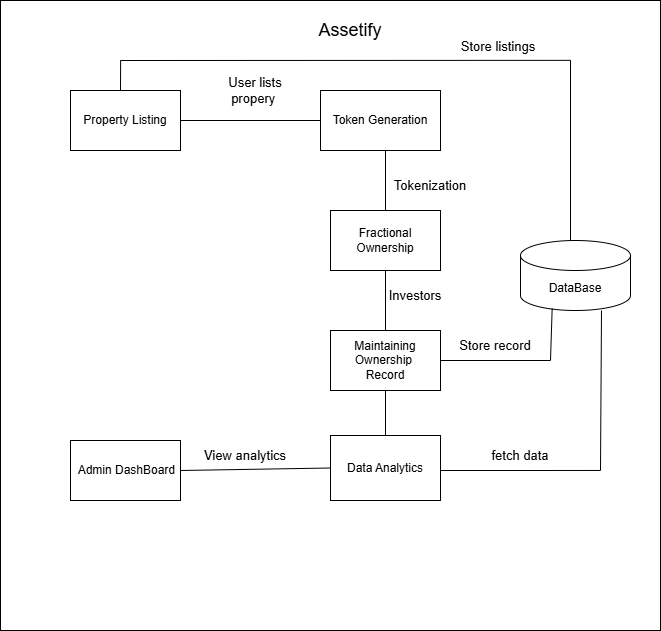

The diagram above was exported from draw.io. Its source (the exported page's mxGraphModel, read from the mxfile embedded in the PNG):
<mxGraphModel dx="1048" dy="612" grid="1" gridSize="10" guides="1" tooltips="1" connect="1" arrows="1" fold="1" page="1" pageScale="1" pageWidth="850" pageHeight="1100" math="0" shadow="0">
  <root>
    <mxCell id="0" />
    <mxCell id="1" parent="0" />
    <mxCell id="5nCGnk9jIesiSNEsNceE-1" value="" style="rounded=0;whiteSpace=wrap;html=1;" parent="1" vertex="1">
      <mxGeometry x="40" y="50" width="660" height="630" as="geometry" />
    </mxCell>
    <mxCell id="5nCGnk9jIesiSNEsNceE-4" value="&lt;font style=&quot;font-size: 18px;&quot;&gt;Assetify&lt;/font&gt;" style="text;html=1;align=center;verticalAlign=middle;whiteSpace=wrap;rounded=0;strokeWidth=2;" parent="1" vertex="1">
      <mxGeometry x="340" y="60" width="100" height="40" as="geometry" />
    </mxCell>
    <mxCell id="5nCGnk9jIesiSNEsNceE-5" value="Property Listing" style="rounded=0;whiteSpace=wrap;html=1;" parent="1" vertex="1">
      <mxGeometry x="110" y="140" width="110" height="60" as="geometry" />
    </mxCell>
    <mxCell id="5nCGnk9jIesiSNEsNceE-6" value="DataBase" style="shape=cylinder3;whiteSpace=wrap;html=1;boundedLbl=1;backgroundOutline=1;size=15;" parent="1" vertex="1">
      <mxGeometry x="560" y="290" width="110" height="70" as="geometry" />
    </mxCell>
    <mxCell id="5nCGnk9jIesiSNEsNceE-7" value="Token Generation" style="rounded=0;whiteSpace=wrap;html=1;" parent="1" vertex="1">
      <mxGeometry x="360" y="140" width="120" height="60" as="geometry" />
    </mxCell>
    <mxCell id="5nCGnk9jIesiSNEsNceE-8" value="Fractional&lt;div&gt;Ownership&lt;/div&gt;" style="rounded=0;whiteSpace=wrap;html=1;" parent="1" vertex="1">
      <mxGeometry x="370" y="260" width="110" height="60" as="geometry" />
    </mxCell>
    <mxCell id="5nCGnk9jIesiSNEsNceE-9" value="Maintaining&lt;div&gt;Ownership&amp;nbsp;&lt;div&gt;Record&lt;/div&gt;&lt;/div&gt;" style="rounded=0;whiteSpace=wrap;html=1;" parent="1" vertex="1">
      <mxGeometry x="370" y="380" width="110" height="60" as="geometry" />
    </mxCell>
    <mxCell id="5nCGnk9jIesiSNEsNceE-10" value="&amp;nbsp;Admin DashBoard" style="rounded=0;whiteSpace=wrap;html=1;" parent="1" vertex="1">
      <mxGeometry x="110" y="490" width="110" height="60" as="geometry" />
    </mxCell>
    <mxCell id="5nCGnk9jIesiSNEsNceE-17" value="Data Analytics" style="rounded=0;whiteSpace=wrap;html=1;" parent="1" vertex="1">
      <mxGeometry x="370" y="485" width="110" height="65" as="geometry" />
    </mxCell>
    <mxCell id="jBiBN02cQs_BN2t5n7Ue-4" value="" style="endArrow=none;html=1;rounded=0;exitX=0.182;exitY=0.095;exitDx=0;exitDy=0;exitPerimeter=0;" parent="1" source="5nCGnk9jIesiSNEsNceE-1" edge="1">
      <mxGeometry width="50" height="50" relative="1" as="geometry">
        <mxPoint x="195" y="70" as="sourcePoint" />
        <mxPoint x="160.0045454545455" y="140" as="targetPoint" />
      </mxGeometry>
    </mxCell>
    <mxCell id="jBiBN02cQs_BN2t5n7Ue-5" value="" style="endArrow=none;html=1;rounded=0;entryX=0.864;entryY=0.095;entryDx=0;entryDy=0;entryPerimeter=0;" parent="1" target="5nCGnk9jIesiSNEsNceE-1" edge="1">
      <mxGeometry width="50" height="50" relative="1" as="geometry">
        <mxPoint x="160" y="110" as="sourcePoint" />
        <mxPoint x="210" y="60" as="targetPoint" />
      </mxGeometry>
    </mxCell>
    <mxCell id="jBiBN02cQs_BN2t5n7Ue-6" value="" style="endArrow=none;html=1;rounded=0;" parent="1" edge="1">
      <mxGeometry width="50" height="50" relative="1" as="geometry">
        <mxPoint x="610" y="290" as="sourcePoint" />
        <mxPoint x="610" y="110" as="targetPoint" />
      </mxGeometry>
    </mxCell>
    <mxCell id="jBiBN02cQs_BN2t5n7Ue-7" value="" style="endArrow=none;html=1;rounded=0;" parent="1" edge="1">
      <mxGeometry width="50" height="50" relative="1" as="geometry">
        <mxPoint x="480" y="410" as="sourcePoint" />
        <mxPoint x="590" y="410" as="targetPoint" />
      </mxGeometry>
    </mxCell>
    <mxCell id="jBiBN02cQs_BN2t5n7Ue-8" value="" style="endArrow=none;html=1;rounded=0;entryX=0.288;entryY=0.967;entryDx=0;entryDy=0;entryPerimeter=0;" parent="1" target="5nCGnk9jIesiSNEsNceE-6" edge="1">
      <mxGeometry width="50" height="50" relative="1" as="geometry">
        <mxPoint x="590" y="410" as="sourcePoint" />
        <mxPoint x="640" y="360" as="targetPoint" />
      </mxGeometry>
    </mxCell>
    <mxCell id="jBiBN02cQs_BN2t5n7Ue-9" value="" style="endArrow=none;html=1;rounded=0;entryX=0.909;entryY=0.746;entryDx=0;entryDy=0;entryPerimeter=0;" parent="1" target="5nCGnk9jIesiSNEsNceE-1" edge="1">
      <mxGeometry width="50" height="50" relative="1" as="geometry">
        <mxPoint x="480" y="520" as="sourcePoint" />
        <mxPoint x="530" y="470" as="targetPoint" />
      </mxGeometry>
    </mxCell>
    <mxCell id="jBiBN02cQs_BN2t5n7Ue-10" value="" style="endArrow=none;html=1;rounded=0;" parent="1" edge="1">
      <mxGeometry width="50" height="50" relative="1" as="geometry">
        <mxPoint x="640" y="520" as="sourcePoint" />
        <mxPoint x="641" y="360" as="targetPoint" />
      </mxGeometry>
    </mxCell>
    <mxCell id="jBiBN02cQs_BN2t5n7Ue-11" value="" style="endArrow=none;html=1;rounded=0;exitX=1;exitY=0.5;exitDx=0;exitDy=0;entryX=0;entryY=0.5;entryDx=0;entryDy=0;" parent="1" source="5nCGnk9jIesiSNEsNceE-10" target="5nCGnk9jIesiSNEsNceE-17" edge="1">
      <mxGeometry width="50" height="50" relative="1" as="geometry">
        <mxPoint x="350" y="420" as="sourcePoint" />
        <mxPoint x="400" y="370" as="targetPoint" />
      </mxGeometry>
    </mxCell>
    <mxCell id="jBiBN02cQs_BN2t5n7Ue-12" value="" style="endArrow=none;html=1;rounded=0;entryX=0.5;entryY=1;entryDx=0;entryDy=0;exitX=0.5;exitY=0;exitDx=0;exitDy=0;" parent="1" source="5nCGnk9jIesiSNEsNceE-17" target="5nCGnk9jIesiSNEsNceE-9" edge="1">
      <mxGeometry width="50" height="50" relative="1" as="geometry">
        <mxPoint x="420" y="485" as="sourcePoint" />
        <mxPoint x="470" y="435" as="targetPoint" />
      </mxGeometry>
    </mxCell>
    <mxCell id="jBiBN02cQs_BN2t5n7Ue-13" value="" style="endArrow=none;html=1;rounded=0;entryX=0.5;entryY=1;entryDx=0;entryDy=0;" parent="1" target="5nCGnk9jIesiSNEsNceE-8" edge="1">
      <mxGeometry width="50" height="50" relative="1" as="geometry">
        <mxPoint x="425" y="380" as="sourcePoint" />
        <mxPoint x="470" y="330" as="targetPoint" />
      </mxGeometry>
    </mxCell>
    <mxCell id="jBiBN02cQs_BN2t5n7Ue-14" value="" style="endArrow=none;html=1;rounded=0;" parent="1" edge="1">
      <mxGeometry width="50" height="50" relative="1" as="geometry">
        <mxPoint x="425" y="200" as="sourcePoint" />
        <mxPoint x="425" y="260" as="targetPoint" />
      </mxGeometry>
    </mxCell>
    <mxCell id="jBiBN02cQs_BN2t5n7Ue-15" value="" style="endArrow=none;html=1;rounded=0;exitX=1;exitY=0.5;exitDx=0;exitDy=0;entryX=0;entryY=0.5;entryDx=0;entryDy=0;" parent="1" source="5nCGnk9jIesiSNEsNceE-5" target="5nCGnk9jIesiSNEsNceE-7" edge="1">
      <mxGeometry width="50" height="50" relative="1" as="geometry">
        <mxPoint x="350" y="400" as="sourcePoint" />
        <mxPoint x="400" y="350" as="targetPoint" />
      </mxGeometry>
    </mxCell>
    <mxCell id="jBiBN02cQs_BN2t5n7Ue-16" value="&lt;font style=&quot;font-size: 13px;&quot;&gt;User lists propery&amp;nbsp;&lt;/font&gt;" style="text;html=1;align=center;verticalAlign=middle;whiteSpace=wrap;rounded=0;" parent="1" vertex="1">
      <mxGeometry x="250" y="120" width="90" height="40" as="geometry" />
    </mxCell>
    <mxCell id="jBiBN02cQs_BN2t5n7Ue-18" value="&lt;font style=&quot;font-size: 13px;&quot;&gt;Tokenization&lt;/font&gt;" style="text;html=1;align=center;verticalAlign=middle;whiteSpace=wrap;rounded=0;" parent="1" vertex="1">
      <mxGeometry x="430" y="220" width="80" height="30" as="geometry" />
    </mxCell>
    <mxCell id="jBiBN02cQs_BN2t5n7Ue-20" value="&lt;font style=&quot;font-size: 13px;&quot;&gt;Investors&lt;/font&gt;" style="text;html=1;align=center;verticalAlign=middle;whiteSpace=wrap;rounded=0;" parent="1" vertex="1">
      <mxGeometry x="425" y="330" width="60" height="30" as="geometry" />
    </mxCell>
    <mxCell id="jBiBN02cQs_BN2t5n7Ue-21" value="&lt;font style=&quot;font-size: 13px;&quot;&gt;Store record&lt;/font&gt;" style="text;html=1;align=center;verticalAlign=middle;whiteSpace=wrap;rounded=0;" parent="1" vertex="1">
      <mxGeometry x="490" y="380" width="90" height="30" as="geometry" />
    </mxCell>
    <mxCell id="jBiBN02cQs_BN2t5n7Ue-22" value="&lt;font style=&quot;font-size: 13px;&quot;&gt;Store listings&lt;/font&gt;" style="text;html=1;align=center;verticalAlign=middle;whiteSpace=wrap;rounded=0;" parent="1" vertex="1">
      <mxGeometry x="480" y="80" width="116" height="32" as="geometry" />
    </mxCell>
    <mxCell id="jBiBN02cQs_BN2t5n7Ue-23" value="&lt;font style=&quot;font-size: 13px;&quot;&gt;fetch data&lt;/font&gt;" style="text;html=1;align=center;verticalAlign=middle;whiteSpace=wrap;rounded=0;" parent="1" vertex="1">
      <mxGeometry x="530" y="490" width="60" height="30" as="geometry" />
    </mxCell>
    <mxCell id="jBiBN02cQs_BN2t5n7Ue-24" value="&lt;font style=&quot;font-size: 13px;&quot;&gt;View analytics&lt;/font&gt;" style="text;html=1;align=center;verticalAlign=middle;whiteSpace=wrap;rounded=0;" parent="1" vertex="1">
      <mxGeometry x="240" y="490" width="90" height="30" as="geometry" />
    </mxCell>
  </root>
</mxGraphModel>